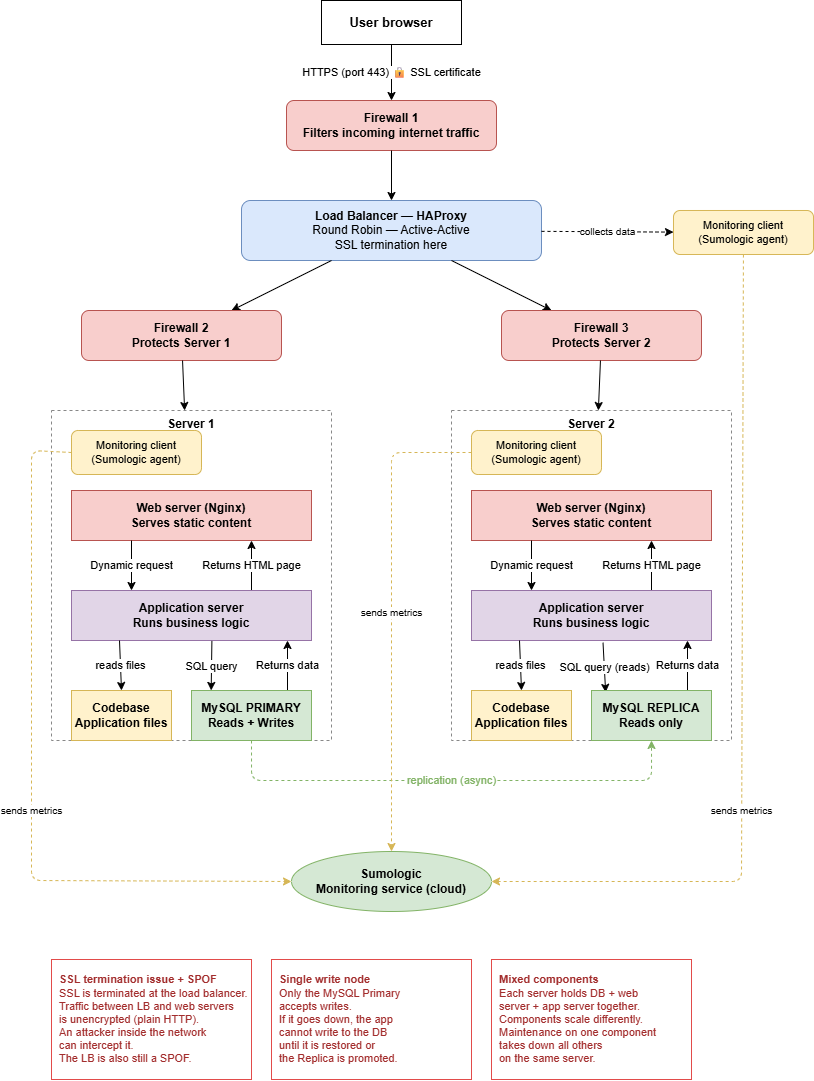

The diagram above was exported from draw.io. Its source (the exported page's mxGraphModel, read from the mxfile embedded in the PNG):
<mxGraphModel dx="1911" dy="656" grid="1" gridSize="10" guides="1" tooltips="1" connect="1" arrows="1" fold="1" page="1" pageScale="1" pageWidth="827" pageHeight="1169" math="0" shadow="0">
  <root>
    <mxCell id="0" />
    <mxCell id="1" parent="0" />
    <mxCell id="2" parent="1" style="rounded=0;whiteSpace=wrap;html=1;fontStyle=1;fontSize=13;" value="User browser" vertex="1">
      <mxGeometry height="44" width="140" x="300" y="30" as="geometry" />
    </mxCell>
    <mxCell id="50" edge="1" parent="1" source="2" style="edgeStyle=none;html=1;fontSize=11;" target="3" value="HTTPS (port 443) 🔒 SSL certificate">
      <mxGeometry relative="1" as="geometry" />
    </mxCell>
    <mxCell id="3" parent="1" style="rounded=1;whiteSpace=wrap;html=1;fontStyle=1;fontSize=12;fillColor=#f8cecc;strokeColor=#b85450;" value="Firewall 1&#10;Filters incoming internet traffic" vertex="1">
      <mxGeometry height="50" width="210" x="265" y="130" as="geometry" />
    </mxCell>
    <mxCell id="51" edge="1" parent="1" source="3" style="edgeStyle=none;html=1;fontSize=11;" target="6" value="">
      <mxGeometry relative="1" as="geometry" />
    </mxCell>
    <mxCell id="6" parent="1" style="rounded=1;whiteSpace=wrap;html=1;fontSize=12;fillColor=#dae8fc;strokeColor=#6c8ebf;" value="&lt;b&gt;Load Balancer — HAProxy&lt;/b&gt;&#10;Round Robin — Active-Active&#10;SSL termination here" vertex="1">
      <mxGeometry height="60" width="300" x="220" y="230" as="geometry" />
    </mxCell>
    <mxCell id="60" parent="1" style="rounded=1;whiteSpace=wrap;html=1;fontSize=11;fillColor=#fff2cc;strokeColor=#d6b656;" value="Monitoring client&#10;(Sumologic agent)" vertex="1">
      <mxGeometry height="44" width="140" x="652" y="240" as="geometry" />
    </mxCell>
    <mxCell id="61" edge="1" parent="1" source="6" style="edgeStyle=none;dashed=1;html=1;fontSize=10;" target="60" value="collects data">
      <mxGeometry relative="1" as="geometry" />
    </mxCell>
    <mxCell id="52" edge="1" parent="1" source="6" style="edgeStyle=none;html=1;" target="7" value="">
      <mxGeometry relative="1" as="geometry" />
    </mxCell>
    <mxCell id="53" edge="1" parent="1" source="6" style="edgeStyle=none;html=1;" target="8" value="">
      <mxGeometry relative="1" as="geometry" />
    </mxCell>
    <mxCell id="7" parent="1" style="rounded=1;whiteSpace=wrap;html=1;fontStyle=1;fontSize=12;fillColor=#f8cecc;strokeColor=#b85450;" value="Firewall 2&#10;Protects Server 1" vertex="1">
      <mxGeometry height="50" width="200" x="60" y="340" as="geometry" />
    </mxCell>
    <mxCell id="8" parent="1" style="rounded=1;whiteSpace=wrap;html=1;fontStyle=1;fontSize=12;fillColor=#f8cecc;strokeColor=#b85450;" value="Firewall 3&#10;Protects Server 2" vertex="1">
      <mxGeometry height="50" width="200" x="480" y="340" as="geometry" />
    </mxCell>
    <mxCell id="54" edge="1" parent="1" source="7" style="edgeStyle=none;html=1;" target="19" value="">
      <mxGeometry relative="1" as="geometry" />
    </mxCell>
    <mxCell id="55" edge="1" parent="1" source="8" style="edgeStyle=none;html=1;" target="29" value="">
      <mxGeometry relative="1" as="geometry" />
    </mxCell>
    <mxCell id="19" parent="1" style="rounded=0;whiteSpace=wrap;html=1;verticalAlign=top;dashed=1;strokeColor=#888888;fontStyle=1;fontSize=12;" value="Server 1" vertex="1">
      <mxGeometry height="330" width="280" x="30" y="440" as="geometry" />
    </mxCell>
    <mxCell id="62" parent="1" style="rounded=1;whiteSpace=wrap;html=1;fontSize=11;fillColor=#fff2cc;strokeColor=#d6b656;" value="Monitoring client&#10;(Sumologic agent)" vertex="1">
      <mxGeometry height="44" width="130" x="50" y="460" as="geometry" />
    </mxCell>
    <mxCell id="20" parent="1" style="rounded=0;whiteSpace=wrap;html=1;fontStyle=1;fontSize=12;fillColor=#f8cecc;strokeColor=#b85450;" value="Web server (Nginx)&#10;Serves static content" vertex="1">
      <mxGeometry height="50" width="240" x="50" y="520" as="geometry" />
    </mxCell>
    <mxCell id="21" edge="1" parent="1" source="20" style="edgeStyle=none;html=1;fontSize=11;exitX=0.25;exitY=1;entryX=0.25;entryY=0;exitDx=0;exitDy=0;entryDx=0;entryDy=0;" target="22" value="Dynamic request">
      <mxGeometry relative="1" as="geometry" />
    </mxCell>
    <mxCell id="23" edge="1" parent="1" source="22" style="edgeStyle=none;html=1;fontSize=11;exitX=0.75;exitY=0;entryX=0.75;entryY=1;entryDx=0;entryDy=0;exitDx=0;exitDy=0;" target="20" value="Returns HTML page">
      <mxGeometry relative="1" as="geometry" />
    </mxCell>
    <mxCell id="22" parent="1" style="rounded=0;whiteSpace=wrap;html=1;fontStyle=1;fontSize=12;fillColor=#e1d5e7;strokeColor=#9673a6;" value="Application server&#10;Runs business logic" vertex="1">
      <mxGeometry height="50" width="240" x="50" y="620" as="geometry" />
    </mxCell>
    <mxCell id="24" edge="1" parent="1" source="22" style="edgeStyle=none;html=1;fontSize=11;exitX=0.2;exitY=1;entryX=0.5;entryY=0;" target="25" value="reads files">
      <mxGeometry relative="1" as="geometry" />
    </mxCell>
    <mxCell id="26" edge="1" parent="1" source="22" style="edgeStyle=none;html=1;fontSize=11;exitX=0.585;exitY=1.009;entryX=0.164;entryY=-0.001;exitDx=0;exitDy=0;exitPerimeter=0;entryDx=0;entryDy=0;entryPerimeter=0;" target="27" value="SQL query">
      <mxGeometry relative="1" as="geometry" />
    </mxCell>
    <mxCell id="28" edge="1" parent="1" source="27" style="edgeStyle=none;html=1;fontSize=11;exitX=0.8;exitY=0;entryX=0.9;entryY=1;" target="22" value="Returns data">
      <mxGeometry relative="1" as="geometry" />
    </mxCell>
    <mxCell id="25" parent="1" style="rounded=0;whiteSpace=wrap;html=1;fontStyle=1;fontSize=12;fillColor=#fff2cc;strokeColor=#d6b656;" value="Codebase&#10;Application files" vertex="1">
      <mxGeometry height="50" width="100" x="50" y="720" as="geometry" />
    </mxCell>
    <mxCell id="27" parent="1" style="rounded=0;whiteSpace=wrap;html=1;fontStyle=1;fontSize=12;fillColor=#d5e8d4;strokeColor=#82b366;" value="MySQL PRIMARY&#10;Reads + Writes" vertex="1">
      <mxGeometry height="50" width="120" x="170" y="720" as="geometry" />
    </mxCell>
    <mxCell id="29" parent="1" style="rounded=0;whiteSpace=wrap;html=1;verticalAlign=top;dashed=1;strokeColor=#888888;fontStyle=1;fontSize=12;" value="Server 2" vertex="1">
      <mxGeometry height="330" width="280" x="430" y="440" as="geometry" />
    </mxCell>
    <mxCell id="63" parent="1" style="rounded=1;whiteSpace=wrap;html=1;fontSize=11;fillColor=#fff2cc;strokeColor=#d6b656;" value="Monitoring client&#10;(Sumologic agent)" vertex="1">
      <mxGeometry height="44" width="130" x="450" y="460" as="geometry" />
    </mxCell>
    <mxCell id="30" parent="1" style="rounded=0;whiteSpace=wrap;html=1;fontStyle=1;fontSize=12;fillColor=#f8cecc;strokeColor=#b85450;" value="Web server (Nginx)&#10;Serves static content" vertex="1">
      <mxGeometry height="50" width="240" x="450" y="520" as="geometry" />
    </mxCell>
    <mxCell id="31" edge="1" parent="1" source="30" style="edgeStyle=none;html=1;fontSize=11;exitX=0.25;exitY=1;entryX=0.25;entryY=0;entryDx=0;entryDy=0;exitDx=0;exitDy=0;" target="32" value="Dynamic request">
      <mxGeometry relative="1" as="geometry" />
    </mxCell>
    <mxCell id="33" edge="1" parent="1" source="32" style="edgeStyle=none;html=1;fontSize=11;exitX=0.75;exitY=0;entryX=0.75;entryY=1;entryDx=0;entryDy=0;exitDx=0;exitDy=0;" target="30" value="Returns HTML page">
      <mxGeometry relative="1" as="geometry" />
    </mxCell>
    <mxCell id="32" parent="1" style="rounded=0;whiteSpace=wrap;html=1;fontStyle=1;fontSize=12;fillColor=#e1d5e7;strokeColor=#9673a6;" value="Application server&#10;Runs business logic" vertex="1">
      <mxGeometry height="50" width="240" x="450" y="620" as="geometry" />
    </mxCell>
    <mxCell id="34" edge="1" parent="1" source="32" style="edgeStyle=none;html=1;fontSize=11;exitX=0.2;exitY=1;entryX=0.5;entryY=0;" target="35" value="reads files">
      <mxGeometry relative="1" as="geometry" />
    </mxCell>
    <mxCell id="36" edge="1" parent="1" source="32" style="edgeStyle=none;html=1;fontSize=11;exitX=0.548;exitY=1.044;entryX=0.118;entryY=0.038;exitDx=0;exitDy=0;exitPerimeter=0;entryDx=0;entryDy=0;entryPerimeter=0;" target="37" value="SQL query (reads)">
      <mxGeometry relative="1" as="geometry" />
    </mxCell>
    <mxCell id="38" edge="1" parent="1" source="37" style="edgeStyle=none;html=1;fontSize=11;exitX=0.8;exitY=0;entryX=0.9;entryY=1;" target="32" value="Returns data">
      <mxGeometry relative="1" as="geometry" />
    </mxCell>
    <mxCell id="35" parent="1" style="rounded=0;whiteSpace=wrap;html=1;fontStyle=1;fontSize=12;fillColor=#fff2cc;strokeColor=#d6b656;" value="Codebase&#10;Application files" vertex="1">
      <mxGeometry height="50" width="100" x="450" y="720" as="geometry" />
    </mxCell>
    <mxCell id="37" parent="1" style="rounded=0;whiteSpace=wrap;html=1;fontStyle=1;fontSize=12;fillColor=#d5e8d4;strokeColor=#82b366;" value="MySQL REPLICA&#10;Reads only" vertex="1">
      <mxGeometry height="50" width="120" x="570" y="720" as="geometry" />
    </mxCell>
    <mxCell id="39" edge="1" parent="1" source="27" style="edgeStyle=orthogonalEdgeStyle;dashed=1;html=1;fontSize=11;strokeColor=#82b366;fontColor=#82b366;exitX=0.5;exitY=1;entryX=0.5;entryY=1;entryDx=0;entryDy=0;exitDx=0;exitDy=0;" target="37" value="replication (async)">
      <mxGeometry relative="1" as="geometry">
        <Array as="points">
          <mxPoint x="230" y="810" />
          <mxPoint x="630" y="810" />
        </Array>
      </mxGeometry>
    </mxCell>
    <mxCell id="64" parent="1" style="ellipse;whiteSpace=wrap;html=1;fontStyle=1;fontSize=12;fillColor=#d5e8d4;strokeColor=#82b366;" value="Sumologic&#10;Monitoring service (cloud)" vertex="1">
      <mxGeometry height="60" width="200" x="270" y="881" as="geometry" />
    </mxCell>
    <mxCell id="65" edge="1" parent="1" source="62" style="edgeStyle=none;dashed=1;html=1;fontSize=10;strokeColor=#d6b656;exitX=0;exitY=0.5;exitDx=0;exitDy=0;" target="64" value="sends metrics">
      <mxGeometry relative="1" x="0.0959" as="geometry">
        <mxPoint as="offset" />
        <Array as="points">
          <mxPoint x="10" y="480" />
          <mxPoint x="10" y="570" />
          <mxPoint x="10" y="710" />
          <mxPoint x="10" y="910" />
        </Array>
      </mxGeometry>
    </mxCell>
    <mxCell id="66" edge="1" parent="1" source="63" style="edgeStyle=none;dashed=1;html=1;fontSize=10;strokeColor=#d6b656;exitX=0;exitY=0.5;exitDx=0;exitDy=0;" target="64" value="sends metrics">
      <mxGeometry relative="1" as="geometry">
        <Array as="points">
          <mxPoint x="370" y="482" />
        </Array>
      </mxGeometry>
    </mxCell>
    <mxCell id="67" edge="1" parent="1" source="60" style="edgeStyle=none;dashed=1;html=1;fontSize=10;strokeColor=#d6b656;" target="64" value="sends metrics">
      <mxGeometry relative="1" x="0.268" as="geometry">
        <mxPoint as="offset" />
        <Array as="points">
          <mxPoint x="720" y="911" />
        </Array>
      </mxGeometry>
    </mxCell>
    <mxCell id="40" parent="1" style="rounded=0;whiteSpace=wrap;html=1;fontSize=11;strokeColor=#E24B4A;fontColor=#A32D2D;align=left;spacingLeft=6;" value="&lt;b&gt;SSL termination issue + SPOF&lt;/b&gt;&#10;SSL is terminated at the load balancer.&#10;Traffic between LB and web servers&#10;is unencrypted (plain HTTP).&#10;An attacker inside the network&#10;can intercept it.&#10;The LB is also still a SPOF." vertex="1">
      <mxGeometry height="120" width="200" x="30" y="989" as="geometry" />
    </mxCell>
    <mxCell id="41" parent="1" style="rounded=0;whiteSpace=wrap;html=1;fontSize=11;strokeColor=#E24B4A;fontColor=#A32D2D;align=left;spacingLeft=6;" value="&lt;b&gt;Single write node&lt;/b&gt;&#10;Only the MySQL Primary&#10;accepts writes.&#10;If it goes down, the app&#10;cannot write to the DB&#10;until it is restored or&#10;the Replica is promoted." vertex="1">
      <mxGeometry height="120" width="200" x="250" y="989" as="geometry" />
    </mxCell>
    <mxCell id="42" parent="1" style="rounded=0;whiteSpace=wrap;html=1;fontSize=11;strokeColor=#E24B4A;fontColor=#A32D2D;align=left;spacingLeft=6;" value="&lt;b&gt;Mixed components&lt;/b&gt;&#10;Each server holds DB + web&#10;server + app server together.&#10;Components scale differently.&#10;Maintenance on one component&#10;takes down all others&#10;on the same server." vertex="1">
      <mxGeometry height="120" width="200" x="470" y="989" as="geometry" />
    </mxCell>
  </root>
</mxGraphModel>